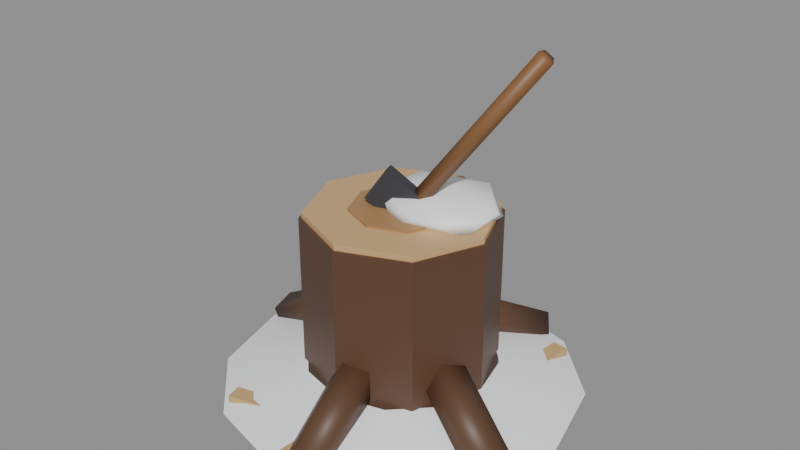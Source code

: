 # Source: stump-2.blend  (saved by Blender 5.2.45; exported with 4.5.12 LTS)
import bpy
from mathutils import Matrix  # noqa: F401  (used for matrix-valued properties, if any)

bpy.ops.wm.read_factory_settings(use_empty=True)
scene = bpy.context.scene
scene.name = 'Scene'

# ---- materials (node trees are filled in below, after node groups)
mat_wood_bark = bpy.data.materials.new('Wood Bark')
mat_wood_bark.diffuse_color = (0.107, 0.05127, 0.02732, 1.0)
mat_wood_cut = bpy.data.materials.new('Wood Cut')
mat_wood_cut.diffuse_color = (0.6038, 0.3916, 0.1812, 1.0)
mat_wood_ring = bpy.data.materials.new('Wood Ring')
mat_wood_ring.diffuse_color = (0.402, 0.2232, 0.09306, 1.0)
mat_snow_cap = bpy.data.materials.new('Snow Cap')
mat_snow_cap.diffuse_color = (0.956, 0.9734, 1.0, 1.0)
mat_wood = bpy.data.materials.new('Wood')
mat_wood.diffuse_color = (0.2307, 0.107, 0.03955, 1.0)
mat_metal_iron = bpy.data.materials.new('Metal Iron')
mat_metal_iron.diffuse_color = (0.04231, 0.04519, 0.05448, 1.0)

# ---- material node trees
mat_wood_bark.use_nodes = True; mat_wood_bark.node_tree.nodes.clear()
_N = mat_wood_bark.node_tree.nodes; _L = mat_wood_bark.node_tree.links
n0 = _N.new('ShaderNodeBsdfPrincipled'); n0.name = 'Principled BSDF'; n0.location = (-200, 100)
n0.inputs[0].default_value = (0.107, 0.05127, 0.02732, 1.0)
n0.inputs[10].default_value = 0.005
n1 = _N.new('ShaderNodeOutputMaterial'); n1.name = 'Material Output'; n1.location = (200, 100)
_L.new(n0.outputs[0], n1.inputs[0])
n1.is_active_output = True
mat_wood_cut.use_nodes = True; mat_wood_cut.node_tree.nodes.clear()
_N = mat_wood_cut.node_tree.nodes; _L = mat_wood_cut.node_tree.links
n0 = _N.new('ShaderNodeBsdfPrincipled'); n0.name = 'Principled BSDF'; n0.location = (-200, 100)
n0.inputs[0].default_value = (0.6038, 0.3916, 0.1812, 1.0)
n0.inputs[10].default_value = 0.005
n1 = _N.new('ShaderNodeOutputMaterial'); n1.name = 'Material Output'; n1.location = (200, 100)
_L.new(n0.outputs[0], n1.inputs[0])
n1.is_active_output = True
mat_wood_ring.use_nodes = True; mat_wood_ring.node_tree.nodes.clear()
_N = mat_wood_ring.node_tree.nodes; _L = mat_wood_ring.node_tree.links
n0 = _N.new('ShaderNodeBsdfPrincipled'); n0.name = 'Principled BSDF'; n0.location = (-200, 100)
n0.inputs[0].default_value = (0.402, 0.2232, 0.09306, 1.0)
n0.inputs[10].default_value = 0.005
n1 = _N.new('ShaderNodeOutputMaterial'); n1.name = 'Material Output'; n1.location = (200, 100)
_L.new(n0.outputs[0], n1.inputs[0])
n1.is_active_output = True
mat_snow_cap.use_nodes = True; mat_snow_cap.node_tree.nodes.clear()
_N = mat_snow_cap.node_tree.nodes; _L = mat_snow_cap.node_tree.links
n0 = _N.new('ShaderNodeBsdfPrincipled'); n0.name = 'Principled BSDF'; n0.location = (-200, 100)
n0.inputs[0].default_value = (0.956, 0.9734, 1.0, 1.0)
n0.inputs[10].default_value = 0.005
n1 = _N.new('ShaderNodeOutputMaterial'); n1.name = 'Material Output'; n1.location = (200, 100)
_L.new(n0.outputs[0], n1.inputs[0])
n1.is_active_output = True
mat_wood.use_nodes = True; mat_wood.node_tree.nodes.clear()
_N = mat_wood.node_tree.nodes; _L = mat_wood.node_tree.links
n0 = _N.new('ShaderNodeBsdfPrincipled'); n0.name = 'Principled BSDF'; n0.location = (-200, 100)
n0.inputs[0].default_value = (0.2307, 0.107, 0.03955, 1.0)
n0.inputs[10].default_value = 0.005
n1 = _N.new('ShaderNodeOutputMaterial'); n1.name = 'Material Output'; n1.location = (200, 100)
_L.new(n0.outputs[0], n1.inputs[0])
n1.is_active_output = True
mat_metal_iron.use_nodes = True; mat_metal_iron.node_tree.nodes.clear()
_N = mat_metal_iron.node_tree.nodes; _L = mat_metal_iron.node_tree.links
n0 = _N.new('ShaderNodeBsdfPrincipled'); n0.name = 'Principled BSDF'; n0.location = (-200, 100)
n0.inputs[0].default_value = (0.04231, 0.04519, 0.05448, 1.0)
n0.inputs[10].default_value = 0.005
n1 = _N.new('ShaderNodeOutputMaterial'); n1.name = 'Material Output'; n1.location = (200, 100)
_L.new(n0.outputs[0], n1.inputs[0])
n1.is_active_output = True

# ---- meshes
me_pole = bpy.data.meshes.new('pole')
me_pole.from_pydata([(0.0, 0.17, 0.0), (-0.1202, 0.1202, 0.0), (-0.17, 1.041e-17, 0.0), (-0.1202, -0.1202, 0.0), (-2.082e-17, -0.17, 0.0), (0.1202, -0.1202, 0.0), (0.17, -3.123e-17, 0.0), (0.1202, 0.1202, 0.0), (0.0, 0.17, 0.32), (-0.1202, 0.1202, 0.32), (-0.17, 1.041e-17, 0.32), (-0.1202, -0.1202, 0.32), (-2.082e-17, -0.17, 0.32), (0.1202, -0.1202, 0.32), (0.17, -3.123e-17, 0.32), (0.1202, 0.1202, 0.32)], [], [(0, 1, 9, 8), (1, 2, 10, 9), (2, 3, 11, 10), (3, 4, 12, 11), (4, 5, 13, 12), (5, 6, 14, 13), (6, 7, 15, 14), (7, 0, 8, 15), (7, 6, 5, 4, 3, 2, 1, 0), (8, 9, 10, 11, 12, 13, 14, 15)])
me_pole.materials.append(mat_wood_bark)
me_pole.update()
me_pole_001 = bpy.data.meshes.new('pole.001')
me_pole_001.from_pydata([(0.0, 0.165, 0.32), (-0.1167, 0.1167, 0.32), (-0.165, 1.01e-17, 0.32), (-0.1167, -0.1167, 0.32), (-2.021e-17, -0.165, 0.32), (0.1167, -0.1167, 0.32), (0.165, -3.031e-17, 0.32), (0.1167, 0.1167, 0.32), (0.0, 0.165, 0.33), (-0.1167, 0.1167, 0.33), (-0.165, 1.01e-17, 0.33), (-0.1167, -0.1167, 0.33), (-2.021e-17, -0.165, 0.33), (0.1167, -0.1167, 0.33), (0.165, -3.031e-17, 0.33), (0.1167, 0.1167, 0.33)], [], [(0, 1, 9, 8), (1, 2, 10, 9), (2, 3, 11, 10), (3, 4, 12, 11), (4, 5, 13, 12), (5, 6, 14, 13), (6, 7, 15, 14), (7, 0, 8, 15), (7, 6, 5, 4, 3, 2, 1, 0), (8, 9, 10, 11, 12, 13, 14, 15)])
me_pole_001.materials.append(mat_wood_cut)
me_pole_001.update()
me_pole_002 = bpy.data.meshes.new('pole.002')
me_pole_002.from_pydata([(0.0, 0.09, 0.326), (-0.06364, 0.06364, 0.326), (-0.09, 5.511e-18, 0.326), (-0.06364, -0.06364, 0.326), (-1.102e-17, -0.09, 0.326), (0.06364, -0.06364, 0.326), (0.09, -1.653e-17, 0.326), (0.06364, 0.06364, 0.326), (0.0, 0.09, 0.334), (-0.06364, 0.06364, 0.334), (-0.09, 5.511e-18, 0.334), (-0.06364, -0.06364, 0.334), (-1.102e-17, -0.09, 0.334), (0.06364, -0.06364, 0.334), (0.09, -1.653e-17, 0.334), (0.06364, 0.06364, 0.334)], [], [(0, 1, 9, 8), (1, 2, 10, 9), (2, 3, 11, 10), (3, 4, 12, 11), (4, 5, 13, 12), (5, 6, 14, 13), (6, 7, 15, 14), (7, 0, 8, 15), (7, 6, 5, 4, 3, 2, 1, 0), (8, 9, 10, 11, 12, 13, 14, 15)])
me_pole_002.materials.append(mat_wood_ring)
me_pole_002.update()
me_icosphere = bpy.data.meshes.new('Icosphere')
me_icosphere.from_pydata([(0.0, 0.0, -1.0), (0.7236, -0.5257, -0.4472), (-0.2764, -0.8506, -0.4472), (-0.8944, 0.0, -0.4472), (-0.2764, 0.8506, -0.4472), (0.7236, 0.5257, -0.4472), (0.2764, -0.8506, 0.4472), (-0.7236, -0.5257, 0.4472), (-0.7236, 0.5257, 0.4472), (0.2764, 0.8506, 0.4472), (0.8944, 0.0, 0.4472), (0.0, 0.0, 1.0)], [], [(0, 1, 2), (1, 0, 5), (0, 2, 3), (0, 3, 4), (0, 4, 5), (1, 5, 10), (2, 1, 6), (3, 2, 7), (4, 3, 8), (5, 4, 9), (1, 10, 6), (2, 6, 7), (3, 7, 8), (4, 8, 9), (5, 9, 10), (6, 10, 11), (7, 6, 11), (8, 7, 11), (9, 8, 11), (10, 9, 11)])
me_icosphere.polygons.foreach_set('use_smooth', [True] * 20)
_uv = me_icosphere.uv_layers.new(name='UVMap')
_uv.uv.foreach_set('vector', [0.1818, 0.0, 0.2727, 0.1575, 0.09091, 0.1575, 0.2727, 0.1575, 0.3636, 0.0, 0.4545, 0.1575, 0.9091, 0.0, 1.0, 0.1575, 0.8182, 0.1575, 0.7273, 0.0, 0.8182, 0.1575, 0.6364, 0.1575, 0.5455, 0.0, 0.6364, 0.1575, 0.4545, 0.1575, 0.2727, 0.1575, 0.4545, 0.1575, 0.3636, 0.3149, 0.09091, 0.1575, 0.2727, 0.1575, 0.1818, 0.3149, 0.8182, 0.1575, 1.0, 0.1575, 0.9091, 0.3149, 0.6364, 0.1575, 0.8182, 0.1575, 0.7273, 0.3149, 0.4545, 0.1575, 0.6364, 0.1575, 0.5455, 0.3149, 0.2727, 0.1575, 0.3636, 0.3149, 0.1818, 0.3149, 0.09091, 0.1575, 0.1818, 0.3149, 0.0, 0.3149, 0.8182, 0.1575, 0.9091, 0.3149, 0.7273, 0.3149, 0.6364, 0.1575, 0.7273, 0.3149, 0.5455, 0.3149, 0.4545, 0.1575, 0.5455, 0.3149, 0.3636, 0.3149, 0.1818, 0.3149, 0.3636, 0.3149, 0.2727, 0.4724, 0.0, 0.3149, 0.1818, 0.3149, 0.09091, 0.4724, 0.7273, 0.3149, 0.9091, 0.3149, 0.8182, 0.4724, 0.5455, 0.3149, 0.7273, 0.3149, 0.6364, 0.4724, 0.3636, 0.3149, 0.5455, 0.3149, 0.4545, 0.4724])
me_icosphere.materials.append(mat_snow_cap)
me_icosphere.update()
me_log = bpy.data.meshes.new('log')
me_log.from_pydata([(0.09577, -0.08264, 0.1), (0.08919, -0.05005, 0.06675), (0.1127, -0.01137, 0.07945), (0.1338, -0.02006, 0.1206), (0.1234, -0.0641, 0.1333), (0.2622, -0.1511, -7.451e-09), (0.2557, -0.1185, -0.03325), (0.2792, -0.07983, -0.02055), (0.3003, -0.08852, 0.02055), (0.2898, -0.1326, 0.03325)], [], [(0, 1, 6, 5), (1, 2, 7, 6), (2, 3, 8, 7), (3, 4, 9, 8), (4, 0, 5, 9), (4, 3, 2, 1, 0), (5, 6, 7, 8, 9)])
me_log.polygons.foreach_set('use_smooth', [True] * 7)
me_log.materials.append(mat_wood_bark)
me_log.update()
me_log_001 = bpy.data.meshes.new('log.001')
me_log_001.from_pydata([(0.07471, 0.1021, 0.1), (0.04275, 0.09291, 0.06675), (0.002315, 0.1133, 0.07945), (0.009283, 0.135, 0.1206), (0.05402, 0.1281, 0.1333), (0.1296, 0.2735, 7.451e-09), (0.09767, 0.2643, -0.03325), (0.05724, 0.2847, -0.02055), (0.06421, 0.3064, 0.02055), (0.1089, 0.2995, 0.03325)], [], [(0, 1, 6, 5), (1, 2, 7, 6), (2, 3, 8, 7), (3, 4, 9, 8), (4, 0, 5, 9), (4, 3, 2, 1, 0), (5, 6, 7, 8, 9)])
me_log_001.polygons.foreach_set('use_smooth', [True] * 7)
me_log_001.materials.append(mat_wood_bark)
me_log_001.update()
me_log_002 = bpy.data.meshes.new('log.002')
me_log_002.from_pydata([(-0.1161, 0.05013, 0.1), (-0.1001, 0.02101, 0.06675), (-0.111, -0.02294, 0.07945), (-0.1337, -0.02099, 0.1206), (-0.1369, 0.02417, 0.1333), (-0.2955, 0.06554, 7.451e-09), (-0.2794, 0.03642, -0.03325), (-0.2903, -0.007532, -0.02055), (-0.313, -0.005577, 0.02055), (-0.3162, 0.03958, 0.03325)], [], [(0, 1, 6, 5), (1, 2, 7, 6), (2, 3, 8, 7), (3, 4, 9, 8), (4, 0, 5, 9), (4, 3, 2, 1, 0), (5, 6, 7, 8, 9)])
me_log_002.polygons.foreach_set('use_smooth', [True] * 7)
me_log_002.materials.append(mat_wood_bark)
me_log_002.update()
me_log_003 = bpy.data.meshes.new('log.003')
me_log_003.from_pydata([(-0.02198, -0.1246, 0.1), (0.002652, -0.1022, 0.06675), (0.04793, -0.1027, 0.07945), (0.05127, -0.1253, 0.1206), (0.008068, -0.1388, 0.1333), (0.0044, -0.3026, 0.0), (0.02903, -0.2803, -0.03325), (0.07431, -0.2807, -0.02055), (0.07765, -0.3033, 0.02055), (0.03445, -0.3168, 0.03325)], [], [(0, 1, 6, 5), (1, 2, 7, 6), (2, 3, 8, 7), (3, 4, 9, 8), (4, 0, 5, 9), (4, 3, 2, 1, 0), (5, 6, 7, 8, 9)])
me_log_003.polygons.foreach_set('use_smooth', [True] * 7)
me_log_003.materials.append(mat_wood_bark)
me_log_003.update()
me_box = bpy.data.meshes.new('box')
me_box.from_pydata([(-0.035, -0.015, -0.0075), (0.035, -0.015, -0.0075), (-0.035, 0.015, -0.0075), (0.035, 0.015, -0.0075), (-0.035, -0.015, 0.0075), (0.035, -0.015, 0.0075), (-0.035, 0.015, 0.0075), (0.035, 0.015, 0.0075)], [], [(0, 2, 3, 1), (4, 5, 7, 6), (0, 1, 5, 4), (2, 6, 7, 3), (0, 4, 6, 2), (1, 3, 7, 5)])
me_box.materials.append(mat_wood_cut)
me_box.update()
me_box_001 = bpy.data.meshes.new('box.001')
me_box_001.from_pydata([(-0.035, -0.015, -0.0075), (0.035, -0.015, -0.0075), (-0.035, 0.015, -0.0075), (0.035, 0.015, -0.0075), (-0.035, -0.015, 0.0075), (0.035, -0.015, 0.0075), (-0.035, 0.015, 0.0075), (0.035, 0.015, 0.0075)], [], [(0, 2, 3, 1), (4, 5, 7, 6), (0, 1, 5, 4), (2, 6, 7, 3), (0, 4, 6, 2), (1, 3, 7, 5)])
me_box_001.materials.append(mat_wood_cut)
me_box_001.update()
me_box_002 = bpy.data.meshes.new('box.002')
me_box_002.from_pydata([(-0.035, -0.015, -0.0075), (0.035, -0.015, -0.0075), (-0.035, 0.015, -0.0075), (0.035, 0.015, -0.0075), (-0.035, -0.015, 0.0075), (0.035, -0.015, 0.0075), (-0.035, 0.015, 0.0075), (0.035, 0.015, 0.0075)], [], [(0, 2, 3, 1), (4, 5, 7, 6), (0, 1, 5, 4), (2, 6, 7, 3), (0, 4, 6, 2), (1, 3, 7, 5)])
me_box_002.materials.append(mat_wood_cut)
me_box_002.update()
me_box_003 = bpy.data.meshes.new('box.003')
me_box_003.from_pydata([(-0.035, -0.015, -0.0075), (0.035, -0.015, -0.0075), (-0.035, 0.015, -0.0075), (0.035, 0.015, -0.0075), (-0.035, -0.015, 0.0075), (0.035, -0.015, 0.0075), (-0.035, 0.015, 0.0075), (0.035, 0.015, 0.0075)], [], [(0, 2, 3, 1), (4, 5, 7, 6), (0, 1, 5, 4), (2, 6, 7, 3), (0, 4, 6, 2), (1, 3, 7, 5)])
me_box_003.materials.append(mat_wood_cut)
me_box_003.update()
me_log_004 = bpy.data.meshes.new('log.004')
me_log_004.from_pydata([(0.02431, -0.01437, 0.34), (0.03229, -0.001154, 0.3315), (0.02328, 0.01365, 0.3347), (0.009743, 0.009593, 0.3453), (0.01038, -0.007726, 0.3485), (0.2243, 0.04563, 0.62), (0.2323, 0.05885, 0.6115), (0.2233, 0.07365, 0.6147), (0.2097, 0.06959, 0.6253), (0.2104, 0.05227, 0.6285)], [], [(0, 1, 6, 5), (1, 2, 7, 6), (2, 3, 8, 7), (3, 4, 9, 8), (4, 0, 5, 9), (4, 3, 2, 1, 0), (5, 6, 7, 8, 9)])
me_log_004.polygons.foreach_set('use_smooth', [True] * 7)
me_log_004.materials.append(mat_wood)
me_log_004.update()
me_box_004 = bpy.data.meshes.new('box.004')
me_box_004.from_pydata([(-0.045, -0.01, -0.035), (0.045, -0.01, -0.035), (-0.045, 0.01, -0.035), (0.045, 0.01, -0.035), (-0.045, -0.01, 0.035), (0.045, -0.01, 0.035), (-0.045, 0.01, 0.035), (0.045, 0.01, 0.035)], [], [(0, 2, 3, 1), (4, 5, 7, 6), (0, 1, 5, 4), (2, 6, 7, 3), (0, 4, 6, 2), (1, 3, 7, 5)])
me_box_004.materials.append(mat_metal_iron)
me_box_004.update()
me_drift = bpy.data.meshes.new('drift')
me_drift.from_pydata([(0.17, 0.0, 0.05), (0.1472, 0.085, 0.05), (0.085, 0.1472, 0.05), (1.041e-17, 0.17, 0.05), (-0.085, 0.1472, 0.05), (-0.1472, 0.085, 0.05), (-0.17, 2.082e-17, 0.05), (-0.1472, -0.085, 0.05), (-0.085, -0.1472, 0.05), (-3.123e-17, -0.17, 0.05), (0.085, -0.1472, 0.05), (0.1472, -0.085, 0.05), (0.32, 0.0, 0.0), (0.2771, 0.16, 0.0), (0.16, 0.2771, 0.0), (1.959e-17, 0.32, 0.0), (-0.16, 0.2771, 0.0), (-0.2771, 0.16, 0.0), (-0.32, 3.919e-17, 0.0), (-0.2771, -0.16, 0.0), (-0.16, -0.2771, 0.0), (-5.878e-17, -0.32, 0.0), (0.16, -0.2771, 0.0), (0.2771, -0.16, 0.0)], [], [(0, 1, 13, 12), (1, 2, 14, 13), (2, 3, 15, 14), (3, 4, 16, 15), (4, 5, 17, 16), (5, 6, 18, 17), (6, 7, 19, 18), (7, 8, 20, 19), (8, 9, 21, 20), (9, 10, 22, 21), (10, 11, 23, 22), (11, 0, 12, 23)])
me_drift.polygons.foreach_set('use_smooth', [True] * 12)
me_drift.materials.append(mat_snow_cap)
me_drift.update()

# ---- objects
ob_pole = bpy.data.objects.new('pole', me_pole)
ob_pole_001 = bpy.data.objects.new('pole.001', me_pole_001)
ob_pole_002 = bpy.data.objects.new('pole.002', me_pole_002)
ob_snow = bpy.data.objects.new('snow', me_icosphere)
ob_log = bpy.data.objects.new('log', me_log)
ob_log_001 = bpy.data.objects.new('log.001', me_log_001)
ob_log_002 = bpy.data.objects.new('log.002', me_log_002)
ob_log_003 = bpy.data.objects.new('log.003', me_log_003)
ob_box = bpy.data.objects.new('box', me_box)
ob_box_001 = bpy.data.objects.new('box.001', me_box_001)
ob_box_002 = bpy.data.objects.new('box.002', me_box_002)
ob_box_003 = bpy.data.objects.new('box.003', me_box_003)
ob_log_004 = bpy.data.objects.new('log.004', me_log_004)
ob_box_004 = bpy.data.objects.new('box.004', me_box_004)
ob_drift = bpy.data.objects.new('drift', me_drift)

# ---- transforms, parenting, visibility, modifiers, constraints
ob_pole.location = (0.0, 0.0, 0.0)
ob_pole_001.location = (0.0, 0.0, 0.0)
ob_pole_002.location = (0.0, 0.0, 0.0)
ob_snow.location = (0.05, 0.04, 0.34)
ob_snow.scale = (0.12, 0.1, 0.035)
ob_log.location = (0.0, 0.0, 0.0)
ob_log_001.location = (0.0, 0.0, 0.0)
ob_log_002.location = (0.0, 0.0, 0.0)
ob_log_003.location = (0.0, 0.0, 0.0)
ob_box.location = (0.1718, 0.2042, 0.01)
ob_box.rotation_euler = (0.0, 0.0, 1.456)
ob_box_001.location = (0.01298, -0.2718, 0.01)
ob_box_001.rotation_euler = (0.0, 0.0, 4.654)
ob_box_002.location = (-0.1418, -0.2303, 0.01)
ob_box_002.rotation_euler = (0.0, 0.0, 3.366)
ob_box_003.location = (-0.2952, 0.1006, 0.01)
ob_box_003.rotation_euler = (0.0, 0.0, 6.26)
ob_log_004.location = (0.0, 0.0, 0.0)
ob_box_004.location = (0.0, -0.01, 0.35)
ob_box_004.rotation_euler = (0.0, 0.6, 0.3)
ob_drift.location = (0.0, 0.0, 0.0)

# ---- collection membership
scene.collection.objects.link(ob_pole)
scene.collection.objects.link(ob_pole_001)
scene.collection.objects.link(ob_pole_002)
scene.collection.objects.link(ob_snow)
scene.collection.objects.link(ob_log)
scene.collection.objects.link(ob_log_001)
scene.collection.objects.link(ob_log_002)
scene.collection.objects.link(ob_log_003)
scene.collection.objects.link(ob_box)
scene.collection.objects.link(ob_box_001)
scene.collection.objects.link(ob_box_002)
scene.collection.objects.link(ob_box_003)
scene.collection.objects.link(ob_log_004)
scene.collection.objects.link(ob_box_004)
scene.collection.objects.link(ob_drift)

# ---- scene / render settings (as saved in the file)
scene.frame_start = 1; scene.frame_end = 250; scene.frame_set(1)
scene.render.engine = 'BLENDER_EEVEE_NEXT'
scene.render.bake_bias = 0.0
scene.render.bake_samples = 0
scene.render.compositor_device = 'GPU'
scene.eevee.use_volume_custom_range = False
scene.eevee.fast_gi_thickness_near = 0.1
scene.eevee.fast_gi_thickness_far = 0.0
scene.eevee.ray_tracing_options.screen_trace_thickness = 0.1
bpy.context.view_layer.update()

# ---- added for rendering (the .blend has no active camera and no usable light): camera, sun + grey world if the file has none
cam_auto = bpy.data.cameras.new('AutoCamera')
cam_auto.lens = 50.0
cam_auto.sensor_width = 36.0
cam_auto.clip_end = 1000.0
ob_auto_camera = bpy.data.objects.new('AutoCamera', cam_auto)
scene.collection.objects.link(ob_auto_camera)
ob_auto_camera.location = (1.03772, -1.2516, 1.13204)
ob_auto_camera.rotation_euler = (1.09748, -7.21219e-08, 0.694738)
scene.camera = ob_auto_camera
light_auto_sun = bpy.data.lights.new('AutoSun', 'SUN')
light_auto_sun.energy = 3.0
light_auto_sun.angle = 0.0523599
ob_auto_sun = bpy.data.objects.new('AutoSun', light_auto_sun)
scene.collection.objects.link(ob_auto_sun)
ob_auto_sun.rotation_euler = (0.872665, 0.174533, 0.523599)
if scene.world is None:
    world_auto = bpy.data.worlds.new('AutoWorld')
    world_auto.color = (0.3, 0.3, 0.3)
    scene.world = world_auto
bpy.context.view_layer.update()
